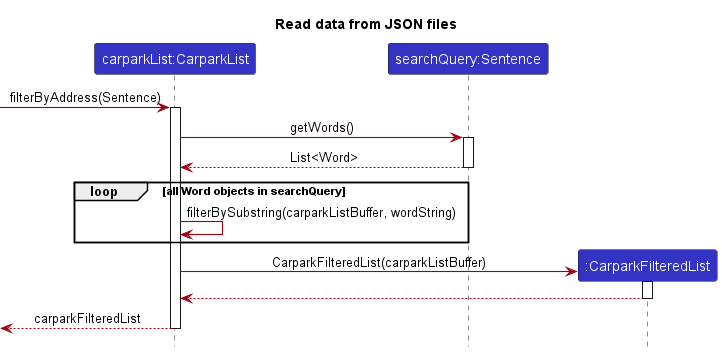

The diagram above was rendered by PlantUML. Its source (embedded in the PNG):
@startuml
!include style.puml
skinparam arrowThickness 1.1
skinparam arrowColor MODEL_COLOR
skinparam classBackgroundColor MODEL_COLOR
show field
show methods

title Read data from JSON files


participant "carparkList:CarparkList" as carparkList LOGIC_COLOR

participant "searchQuery:Sentence" as Sentence LOGIC_COLOR
participant ":CarparkFilteredList" as carparkFilteredList LOGIC_COLOR

[-> carparkList : filterByAddress(Sentence)
activate carparkList
carparkList -> Sentence : getWords()
activate Sentence
return List<Word>

loop all Word objects in searchQuery
    carparkList -> carparkList : filterBySubstring(carparkListBuffer, wordString)
end
create carparkFilteredList
carparkList -> carparkFilteredList : CarparkFilteredList(carparkListBuffer)
activate carparkFilteredList
return
return carparkFilteredList



@enduml